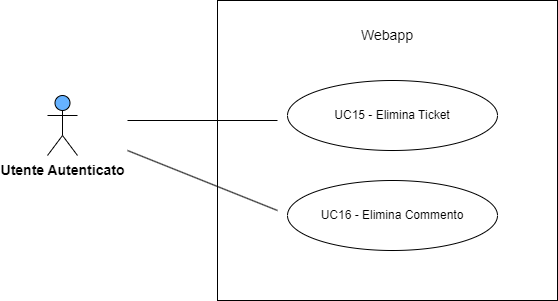

The diagram above was exported from draw.io. Its source (the exported page's mxGraphModel, read from the mxfile embedded in the PNG):
<mxGraphModel dx="1290" dy="534" grid="1" gridSize="10" guides="1" tooltips="1" connect="1" arrows="1" fold="1" page="1" pageScale="1" pageWidth="827" pageHeight="1169" math="0" shadow="0">
  <root>
    <mxCell id="0" />
    <mxCell id="1" parent="0" />
    <mxCell id="d1bRtwaczcd0upNqcUtg-4" value="" style="html=1;whiteSpace=wrap;" parent="1" vertex="1">
      <mxGeometry x="270" y="110" width="340" height="300" as="geometry" />
    </mxCell>
    <mxCell id="d1bRtwaczcd0upNqcUtg-5" value="&lt;span style=&quot;font-size: 14px;&quot;&gt;Webapp&lt;/span&gt;" style="text;html=1;strokeColor=none;fillColor=none;align=center;verticalAlign=middle;whiteSpace=wrap;rounded=0;" parent="1" vertex="1">
      <mxGeometry x="410" y="130" width="60" height="30" as="geometry" />
    </mxCell>
    <mxCell id="d1bRtwaczcd0upNqcUtg-6" value="UC15 - Elimina Ticket" style="ellipse;whiteSpace=wrap;html=1;" parent="1" vertex="1">
      <mxGeometry x="340" y="190" width="210" height="70" as="geometry" />
    </mxCell>
    <mxCell id="d1bRtwaczcd0upNqcUtg-7" value="" style="endArrow=none;html=1;rounded=0;" parent="1" edge="1">
      <mxGeometry width="50" height="50" relative="1" as="geometry">
        <mxPoint x="180" y="230" as="sourcePoint" />
        <mxPoint x="330" y="230" as="targetPoint" />
      </mxGeometry>
    </mxCell>
    <mxCell id="d1bRtwaczcd0upNqcUtg-9" value="&lt;b&gt;&lt;font style=&quot;font-size: 14px;&quot;&gt;Utente Autenticato&lt;/font&gt;&lt;/b&gt;" style="shape=umlActor;verticalLabelPosition=bottom;verticalAlign=top;html=1;outlineConnect=0;fillColor=#66B2FF;" parent="1" vertex="1">
      <mxGeometry x="100" y="205" width="30" height="60" as="geometry" />
    </mxCell>
    <mxCell id="05vT8_zO_qyQMt1Li6GR-1" value="UC16 - Elimina Commento" style="ellipse;whiteSpace=wrap;html=1;" vertex="1" parent="1">
      <mxGeometry x="340" y="290" width="210" height="70" as="geometry" />
    </mxCell>
    <mxCell id="05vT8_zO_qyQMt1Li6GR-2" value="" style="endArrow=none;html=1;rounded=0;" edge="1" parent="1">
      <mxGeometry width="50" height="50" relative="1" as="geometry">
        <mxPoint x="180" y="260" as="sourcePoint" />
        <mxPoint x="330" y="320" as="targetPoint" />
      </mxGeometry>
    </mxCell>
  </root>
</mxGraphModel>